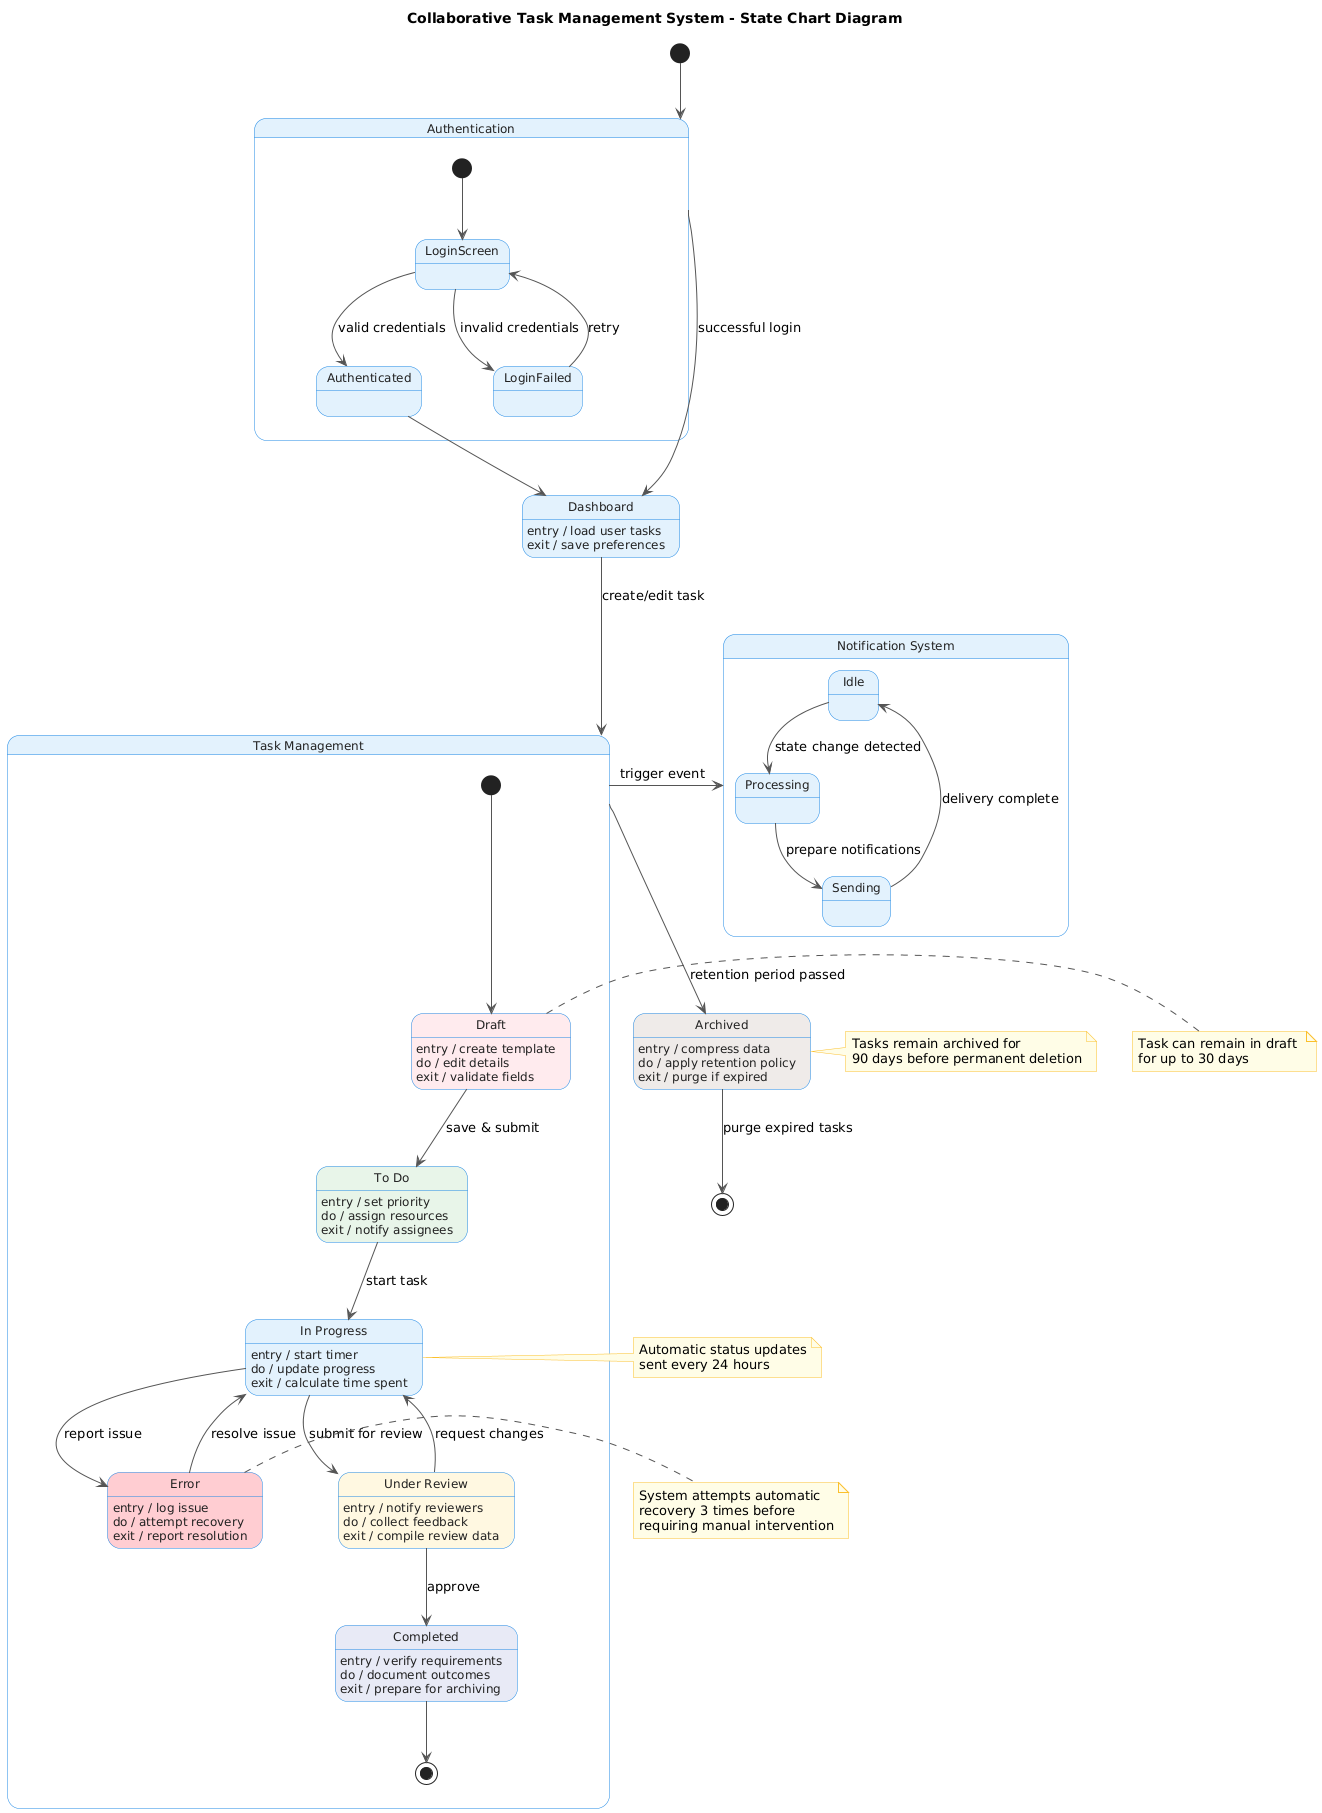

The diagram above was rendered by PlantUML. Its source (embedded in the PNG):
@startuml
skinparam backgroundColor white

' Define formal colors
skinparam state {
  BackgroundColor #E3F2FD
  BorderColor #1E88E5
  FontColor #212121
}

skinparam stateFontSize 14
skinparam stateAttributeFontSize 12

skinparam arrowColor #555555
skinparam noteBackgroundColor #FFFDE7
skinparam noteBorderColor #FBC02D

title Collaborative Task Management System - State Chart Diagram

[*] --> Authentication

state Authentication {
  [*] --> LoginScreen
  LoginScreen --> Authenticated : valid credentials
  LoginScreen --> LoginFailed : invalid credentials
  LoginFailed --> LoginScreen : retry
  Authenticated --> Dashboard
}

state Dashboard {
  Dashboard : entry / load user tasks
  Dashboard : exit / save preferences
}

state "Task Management" as TaskManagement {
  state "Draft" as TaskDraft #FFEBEE {
    TaskDraft : entry / create template
    TaskDraft : do / edit details
    TaskDraft : exit / validate fields
  }
  
  state "To Do" as TaskToDo #E8F5E9 {
    TaskToDo : entry / set priority
    TaskToDo : do / assign resources
    TaskToDo : exit / notify assignees
  }
  
  state "In Progress" as TaskInProgress #E3F2FD {
    TaskInProgress : entry / start timer
    TaskInProgress : do / update progress
    TaskInProgress : exit / calculate time spent
  }
  
  state "Under Review" as TaskUnderReview #FFF8E1 {
    TaskUnderReview : entry / notify reviewers
    TaskUnderReview : do / collect feedback
    TaskUnderReview : exit / compile review data
  }
  
  state "Completed" as TaskCompleted #E8EAF6 {
    TaskCompleted : entry / verify requirements
    TaskCompleted : do / document outcomes
    TaskCompleted : exit / prepare for archiving
  }
  
  state "Error" as TaskError #FFCDD2 {
    TaskError : entry / log issue
    TaskError : do / attempt recovery
    TaskError : exit / report resolution
  }

  [*] --> TaskDraft
  TaskDraft --> TaskToDo : save & submit
  TaskToDo --> TaskInProgress : start task
  TaskInProgress --> TaskUnderReview : submit for review
  TaskInProgress --> TaskError : report issue
  TaskUnderReview --> TaskInProgress : request changes
  TaskUnderReview --> TaskCompleted : approve
  TaskError --> TaskInProgress : resolve issue
  TaskCompleted --> [*]
}

state "Notification System" as NotificationSystem {
  state "Idle" as NotificationIdle
  state "Processing" as NotificationProcessing
  state "Sending" as NotificationSending
  
  NotificationIdle --> NotificationProcessing : state change detected
  NotificationProcessing --> NotificationSending : prepare notifications
  NotificationSending --> NotificationIdle : delivery complete
}

state "Archived" as ArchivedTask #EFEBE9 {
  ArchivedTask : entry / compress data
  ArchivedTask : do / apply retention policy
  ArchivedTask : exit / purge if expired
}

Dashboard -down-> TaskManagement : create/edit task
Authentication -down-> Dashboard : successful login
TaskManagement -right-> NotificationSystem : trigger event
TaskManagement --> ArchivedTask : retention period passed
ArchivedTask --> [*] : purge expired tasks

note right of TaskDraft
  Task can remain in draft 
  for up to 30 days
end note

note right of TaskInProgress
  Automatic status updates
  sent every 24 hours
end note

note right of TaskError
  System attempts automatic
  recovery 3 times before
  requiring manual intervention
end note

note right of ArchivedTask
  Tasks remain archived for
  90 days before permanent deletion
end note
@enduml